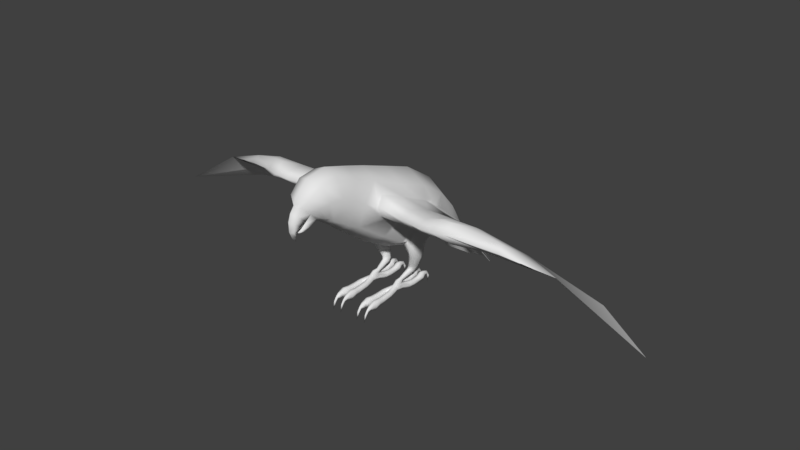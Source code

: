 # Source: Papagaio.blend  (saved by Blender 2.79.0; exported with 4.5.12 LTS)
import bpy
from mathutils import Matrix  # noqa: F401  (used for matrix-valued properties, if any)

bpy.ops.wm.read_factory_settings(use_empty=True)
scene = bpy.context.scene
scene.name = 'Scene'

# ---- collections
col_collection_1 = bpy.data.collections.new('Collection 1'); scene.collection.children.link(col_collection_1)

# ---- world
world_world = bpy.data.worlds.new('World'); scene.world = world_world
world_world.color = (0.05088, 0.05088, 0.05088)
world_world.use_sun_shadow = False
world_world.sun_shadow_jitter_overblur = 0.0
world_world.cycles.sampling_method = 'MANUAL'

# ---- meshes
me_cylinder_006 = bpy.data.meshes.new('Cylinder.006')
me_cylinder_006.from_pydata([(0.2521, 0.2655, 0.3964), (0.2157, 0.2869, 0.3906), (0.231, 0.2971, 0.4661), (0.2896, 0.2977, 0.6222), (0.2727, 0.2758, 0.4572), (0.3432, 0.2657, 0.6065), (0.29, 0.2232, 0.4506), (0.3654, 0.1884, 0.6), (0.2727, 0.1702, 0.4503), (0.3432, 0.1112, 0.6065), (0.231, 0.1478, 0.4563), (0.2896, 0.07916, 0.6222), (0.1892, 0.1692, 0.4652), (0.2359, 0.1112, 0.638), (0.1719, 0.2218, 0.4717), (0.2137, 0.1884, 0.6445), (0.1892, 0.2748, 0.4721), (0.2359, 0.2657, 0.638), (0.2659, 0.2176, 0.4091), (0.2491, 0.1712, 0.4212), (0.2115, 0.1535, 0.4258), (0.1752, 0.1749, 0.42), (0.1614, 0.2228, 0.4073), (0.1782, 0.2692, 0.3952), (0.3274, 0.2892, 0.7633), (0.3833, 0.2456, 0.7769), (0.4064, 0.1395, 0.8072), (0.3833, 0.03318, 0.8364), (0.3274, -0.01118, 0.8474), (0.2271, 0.03243, 0.8134), (0.2181, 0.1552, 0.7527), (0.2715, 0.257, 0.7423), (0.2301, 0.2238, 0.3471), (0.1991, 0.2389, 0.3403), (0.2441, 0.1898, 0.3686), (0.2327, 0.1568, 0.3921), (0.2028, 0.1442, 0.4038), (0.1717, 0.1594, 0.3969), (0.1578, 0.1934, 0.3755), (0.1692, 0.2264, 0.352), (0.171, 0.006795, 0.269), (0.1602, -0.05138, 0.2762), (0.1691, -0.1115, 0.2837), (0.1927, -0.1384, 0.2872), (0.2157, -0.111, 0.2837), (0.2279, -0.05803, 0.2774), (0.1954, 0.02895, 0.2665), (0.219, 0.002094, 0.2699), (0.2041, 0.03829, 0.2968), (0.1875, 0.04473, 0.2891), (0.2103, 0.02381, 0.3141), (0.2027, 0.009763, 0.3307), (0.1856, 0.004384, 0.337), (0.1691, 0.01082, 0.3293), (0.1628, 0.02531, 0.312), (0.1705, 0.03935, 0.2954), (0.2153, 0.01691, 0.2894), (0.1917, 0.03302, 0.2813), (0.2243, -0.0192, 0.3072), (0.2134, -0.05417, 0.3245), (0.189, -0.06751, 0.331), (0.1654, -0.05141, 0.3229), (0.1564, -0.01529, 0.305), (0.1673, 0.01967, 0.2878), (0.2202, -0.4993, 1.865), (1.064e-08, -0.4438, 1.971), (0.0, -0.7351, 2.066), (0.0, -1.089, 2.174), (0.1879, -0.7715, 1.971), (0.1754, -1.078, 2.095), (0.2694, -0.8823, 1.756), (0.2725, -1.08, 1.848), (0.2308, -0.9702, 1.469), (0.1798, -1.134, 1.565), (0.0, -1.02, 1.405), (-2.117e-08, -1.164, 1.513), (0.294, -0.7267, 1.667), (0.219, -0.7674, 1.354), (-2.503e-08, -0.8229, 1.248), (0.3101, -0.1049, 1.703), (1.253e-08, -0.04528, 1.827), (1.015, -0.5479, 1.454), (0.2772, -0.3929, 1.105), (-2.848e-08, -0.4525, 0.9817), (0.3027, 0.3121, 1.539), (-9.802e-09, 0.3712, 1.674), (0.3319, 0.3135, 1.341), (0.3113, -0.1019, 0.9211), (0.0, -0.05517, 0.7457), (0.2274, 0.7765, 1.234), (-1.929e-08, 0.8061, 1.384), (0.3505, 0.5915, 0.9833), (0.2575, 0.4146, 0.7291), (0.0, 0.3553, 0.6191), (0.1558, 1.1, 0.9185), (-4.115e-08, 1.139, 0.9698), (0.2203, 1.005, 0.7946), (0.1558, 0.9111, 0.6706), (-6.041e-08, 0.8721, 0.6193), (0.1572, 1.653, 0.1346), (0.3737, 1.681, -0.07584), (0.1686, 1.982, -0.2688), (0.0, 2.14, -0.3215), (0.1958, 1.973, -0.2509), (0.0, -1.378, 2.128), (0.1729, -1.313, 2.068), (0.2353, -1.243, 1.853), (0.1531, -1.201, 1.616), (-1.966e-08, -1.215, 1.547), (0.0, -1.562, 1.954), (0.1356, -1.495, 1.94), (0.1855, -1.376, 1.806), (0.1354, -1.268, 1.637), (-1.91e-08, -1.249, 1.569), (0.0, -1.59, 1.877), (0.05905, -1.536, 1.845), (0.1025, -1.434, 1.748), (0.07561, -1.317, 1.634), (-1.447e-08, -1.28, 1.562), (4.046e-09, -1.649, 1.802), (0.06659, -1.592, 1.759), (0.08897, -1.518, 1.688), (0.092, -1.474, 1.648), (0.06184, -1.404, 1.57), (-1.463e-08, -1.366, 1.52), (0.05987, -1.529, 1.576), (0.05266, -1.487, 1.541), (-1.759e-08, -1.474, 1.503), (5.574e-10, -1.683, 1.696), (-2.342e-09, -1.675, 1.575), (-3.623e-09, -1.636, 1.487), (-3.773e-09, -1.584, 1.434), (0.05626, -1.634, 1.683), (0.04602, -1.647, 1.58), (0.06961, -1.567, 1.625), (0.05012, -1.6, 1.576), (0.0241, -1.605, 1.506), (0.0, -1.434, 1.748), (0.0, -1.518, 1.688), (0.0, -1.474, 1.648), (0.0, -1.529, 1.576), (0.0, -1.567, 1.625), (0.0, -1.6, 1.576), (0.0, -1.605, 1.506), (0.0, -1.544, 1.514), (0.0, -1.596, 1.543), (0.05987, -1.555, 1.552), (0.1459, 1.323, 0.5379), (0.0, 1.481, 0.5121), (0.2102, 1.168, 0.6233), (0.1709, 1.648, 0.1435), (0.292, 1.425, 0.2737), (0.0, 1.811, 0.09531), (0.0, 0.1578, 0.6855), (0.3841, 0.3572, 1.131), (0.2694, 0.5236, 1.405), (0.0, 0.5846, 1.532), (0.2697, 0.3267, 0.769), (0.3709, 0.4875, 1.049), (0.3665, 0.2511, 1.185), (0.205, 0.1453, 0.7634), (0.2116, 0.04263, 0.8236), (0.2208, 0.2752, 0.7469), (0.324, -0.01411, 0.9124), (0.3177, 0.4654, 1.303), (1.922, -0.4309, 1.464), (0.2999, 0.6052, 1.255), (1.226, -0.55, 1.462), (0.3642, -0.1369, 1.561), (0.3166, -0.5529, 1.567), (0.3584, -0.2423, 1.346), (2.544, -0.2039, 1.286), (0.2872, -0.4385, 1.686), (0.3191, -0.4984, 1.43), (1.905, -0.3217, 1.527), (1.355, -0.6657, 1.601), (1.902, -0.3119, 1.373), (1.383, -0.5342, 1.705), (1.406, -0.5625, 1.457), (0.7359, -0.5048, 1.429), (1.515, -0.3163, 1.347), (1.149, -0.2607, 1.344), (0.7584, -0.241, 1.341), (0.789, 0.2043, 1.299), (1.293, 0.2318, 1.264), (2.007, 0.08833, 1.246), (1.201, -0.7033, 1.597), (1.023, -0.6912, 1.581), (0.7358, -0.6146, 1.561), (1.24, -0.546, 1.706), (1.04, -0.562, 1.654), (0.7502, -0.4873, 1.64), (0.767, -0.1976, 1.547), (1.164, -0.2659, 1.583), (1.536, -0.2963, 1.603), (0.3413, 0.7091, 1.046), (3.6, -0.01759, 0.6198), (0.8, 0.5832, 1.017), (1.384, 0.5742, 0.9404), (2.778, 0.4837, 0.7154), (0.1695, -0.1202, 0.2073), (0.1474, -0.6472, 0.2483), (0.1205, -0.6472, 0.2485), (0.1478, -0.605, 0.1783), (0.1252, -0.6045, 0.1779), (0.1389, -0.1156, 0.2455), (0.1115, -0.6179, 0.2185), (0.1574, -0.6177, 0.2187), (0.1233, -0.5546, 0.1536), (0.1186, -0.5593, 0.2789), (0.1547, -0.5593, 0.2788), (0.1552, -0.5547, 0.1536), (0.1804, -0.5522, 0.2209), (0.09531, -0.552, 0.2207), (0.1219, -0.472, 0.2675), (0.158, -0.4722, 0.2677), (0.1585, -0.476, 0.1739), (0.1224, -0.476, 0.1741), (0.1729, -0.4647, 0.226), (0.1094, -0.4649, 0.2259), (0.1268, -0.3796, 0.2658), (0.163, -0.3796, 0.2658), (0.1634, -0.3753, 0.1838), (0.1273, -0.3756, 0.1842), (0.1811, -0.3739, 0.2245), (0.111, -0.3737, 0.2245), (0.1312, -0.2654, 0.2739), (0.1673, -0.2646, 0.2748), (0.1678, -0.2619, 0.1905), (0.1317, -0.262, 0.191), (0.182, -0.2658, 0.2327), (0.1117, -0.2652, 0.2341), (0.1328, -0.702, 0.2174), (0.1332, -0.6735, 0.175), (0.1185, -0.6844, 0.1992), (0.1503, -0.6842, 0.1994), (0.1328, -0.7366, 0.1656), (0.1332, -0.7059, 0.1401), (0.1213, -0.7168, 0.1577), (0.1476, -0.7167, 0.1579), (0.133, -0.7508, 0.06229), (0.1606, -0.05684, 0.206), (0.1695, 0.007112, 0.1913), (0.1474, 0.3839, 0.2917), (0.1205, 0.384, 0.292), (0.1478, 0.408, 0.2133), (0.1252, 0.4076, 0.2129), (0.1443, -0.05684, 0.2411), (0.1389, 0.005688, 0.2298), (0.1115, 0.3956, 0.2523), (0.1574, 0.3955, 0.2524), (0.1233, 0.3758, 0.1717), (0.1186, 0.3334, 0.2909), (0.1547, 0.3335, 0.2909), (0.1552, 0.3758, 0.1717), (0.1804, 0.3456, 0.2341), (0.09531, 0.3455, 0.234), (0.1219, 0.2763, 0.2555), (0.158, 0.2764, 0.2557), (0.1585, 0.2936, 0.1763), (0.1224, 0.2936, 0.1765), (0.1729, 0.2823, 0.2175), (0.1094, 0.2824, 0.2175), (0.1268, 0.1906, 0.2478), (0.163, 0.1906, 0.2478), (0.1634, 0.1849, 0.167), (0.1273, 0.1852, 0.1674), (0.1811, 0.189, 0.2061), (0.111, 0.1889, 0.2062), (0.1312, 0.1229, 0.2551), (0.1673, 0.1223, 0.2562), (0.1678, 0.1069, 0.1732), (0.1317, 0.1071, 0.1737), (0.182, 0.1146, 0.2156), (0.1117, 0.1143, 0.217), (0.1328, 0.4579, 0.2685), (0.1332, 0.4464, 0.215), (0.1185, 0.4543, 0.2382), (0.1503, 0.4541, 0.2384), (0.1328, 0.5092, 0.1952), (0.1332, 0.4734, 0.1817), (0.1213, 0.4894, 0.1893), (0.1476, 0.4892, 0.1895), (0.133, 0.4707, 0.1057), (0.2153, -0.1202, 0.2073), (0.1924, -0.1472, 0.2081), (0.2374, -0.6472, 0.2483), (0.2644, -0.6472, 0.2485), (0.237, -0.605, 0.1783), (0.2596, -0.6045, 0.1779), (0.2459, -0.1156, 0.2455), (0.1924, -0.1426, 0.2476), (0.2733, -0.6179, 0.2185), (0.2275, -0.6177, 0.2187), (0.2615, -0.5546, 0.1536), (0.2662, -0.5593, 0.2789), (0.2301, -0.5593, 0.2788), (0.2296, -0.5547, 0.1536), (0.2044, -0.5522, 0.2209), (0.2895, -0.552, 0.2207), (0.2629, -0.472, 0.2675), (0.2268, -0.4722, 0.2677), (0.2263, -0.476, 0.1739), (0.2625, -0.476, 0.1741), (0.2119, -0.4647, 0.226), (0.2754, -0.4649, 0.2259), (0.258, -0.3796, 0.2658), (0.2219, -0.3796, 0.2658), (0.2214, -0.3753, 0.1838), (0.2576, -0.3756, 0.1842), (0.2037, -0.3739, 0.2245), (0.2738, -0.3737, 0.2245), (0.2536, -0.2654, 0.2739), (0.2175, -0.2646, 0.2748), (0.217, -0.2619, 0.1905), (0.2532, -0.262, 0.191), (0.2028, -0.2658, 0.2327), (0.2731, -0.2652, 0.2341), (0.252, -0.702, 0.2174), (0.2516, -0.6735, 0.175), (0.2663, -0.6844, 0.1992), (0.2345, -0.6842, 0.1994), (0.252, -0.7366, 0.1656), (0.2516, -0.7059, 0.1401), (0.2636, -0.7168, 0.1577), (0.2372, -0.7167, 0.1579), (0.2518, -0.7508, 0.06229), (0.1924, -0.05684, 0.206), (0.2242, -0.05684, 0.206), (0.2153, 0.007112, 0.1913), (0.1924, 0.03415, 0.1899), (0.2374, 0.3839, 0.2917), (0.2644, 0.384, 0.292), (0.237, 0.408, 0.2133), (0.2596, 0.4076, 0.2129), (0.2417, -0.05863, 0.2334), (0.2459, 0.005688, 0.2298), (0.1924, 0.03273, 0.2297), (0.2733, 0.3956, 0.2523), (0.2275, 0.3955, 0.2524), (0.2615, 0.3758, 0.1717), (0.2662, 0.3334, 0.2909), (0.2301, 0.3335, 0.2909), (0.2296, 0.3758, 0.1717), (0.2044, 0.3456, 0.2341), (0.2895, 0.3455, 0.234), (0.2629, 0.2763, 0.2555), (0.2268, 0.2764, 0.2557), (0.2263, 0.2936, 0.1763), (0.2625, 0.2936, 0.1765), (0.2119, 0.2823, 0.2175), (0.2754, 0.2824, 0.2175), (0.258, 0.1906, 0.2478), (0.2219, 0.1906, 0.2478), (0.2214, 0.1849, 0.167), (0.2576, 0.1852, 0.1674), (0.2037, 0.189, 0.2061), (0.2738, 0.1889, 0.2062), (0.2536, 0.1229, 0.2551), (0.2175, 0.1223, 0.2562), (0.217, 0.1069, 0.1732), (0.2532, 0.1071, 0.1737), (0.2028, 0.1146, 0.2156), (0.2731, 0.1143, 0.217), (0.252, 0.4579, 0.2685), (0.2516, 0.4464, 0.215), (0.2663, 0.4543, 0.2382), (0.2345, 0.4541, 0.2384), (0.252, 0.5092, 0.1952), (0.2516, 0.4734, 0.1817), (0.2636, 0.4894, 0.1893), (0.2372, 0.4892, 0.1895), (0.2518, 0.4707, 0.1057)], [], [(15, 13, 29, 30), (12, 14, 22, 21), (2, 3, 5, 4), (5, 3, 24, 25), (4, 6, 18, 0), (4, 5, 7, 6), (13, 11, 28, 29), (2, 4, 0, 1), (6, 7, 9, 8), (3, 17, 31, 24), (10, 12, 21, 20), (8, 9, 11, 10), (11, 9, 27, 28), (8, 10, 20, 19), (10, 11, 13, 12), (24, 31, 162, 157), (14, 16, 23, 22), (12, 13, 15, 14), (17, 15, 30, 31), (18, 19, 35, 34), (14, 15, 17, 16), (7, 5, 25, 26), (16, 2, 1, 23), (16, 17, 3, 2), (6, 8, 19, 18), (9, 7, 26, 27), (37, 53, 52, 36), (23, 1, 33, 39), (21, 22, 38, 37), (0, 18, 34, 32), (22, 23, 39, 38), (20, 21, 37, 36), (1, 0, 32, 33), (19, 20, 36, 35), (60, 61, 42, 43), (39, 55, 54, 38), (34, 50, 48, 32), (36, 52, 51, 35), (38, 54, 53, 37), (32, 48, 49, 33), (35, 51, 50, 34), (52, 53, 61, 60), (56, 58, 45, 47), (61, 62, 41, 42), (58, 59, 44, 45), (62, 63, 40, 41), (59, 60, 43, 44), (63, 57, 46, 40), (57, 56, 47, 46), (54, 55, 63, 62), (48, 50, 58, 56), (51, 52, 60, 59), (53, 54, 62, 61), (55, 49, 57, 63), (49, 48, 56, 57), (50, 51, 59, 58), (33, 49, 55, 39), (66, 67, 69, 68), (70, 72, 77, 76), (68, 69, 71, 70), (77, 78, 83, 82), (70, 71, 73, 72), (65, 64, 79, 80), (72, 73, 75, 74), (68, 70, 76, 64), (79, 168, 86, 84), (66, 68, 64, 65), (76, 77, 173, 169), (72, 74, 78, 77), (64, 172, 168, 79), (82, 83, 88, 87), (80, 79, 84, 85), (174, 177, 175, 165), (90, 89, 94, 95), (155, 164, 166, 89), (156, 155, 89, 90), (97, 147, 149, 96), (91, 92, 97, 96), (89, 91, 96, 94), (92, 93, 98, 97), (152, 150, 103, 102), (96, 149, 147, 94), (94, 147, 148, 95), (71, 69, 105, 106), (69, 67, 104, 105), (73, 71, 106, 107), (75, 73, 107, 108), (110, 109, 114, 115), (108, 107, 112, 113), (106, 105, 110, 111), (107, 106, 111, 112), (105, 104, 109, 110), (113, 112, 117, 118), (111, 110, 115, 116), (112, 111, 116, 117), (115, 114, 119, 120), (116, 115, 120, 121), (117, 116, 122, 123), (118, 117, 123, 124), (124, 123, 126, 127), (125, 126, 123, 122), (121, 120, 132, 134), (133, 135, 134, 132), (120, 119, 128, 132), (129, 133, 132, 128), (129, 130, 136, 133), (130, 131, 136), (133, 136, 135), (121, 134, 141, 138), (135, 136, 143, 142), (134, 135, 142, 141), (125, 122, 139, 140), (122, 116, 137, 139), (116, 121, 138, 137), (126, 125, 146), (126, 146, 144, 127), (145, 144, 146), (125, 140, 145, 146), (148, 147, 150, 152), (147, 149, 151, 99), (99, 151, 100, 101), (98, 148, 147, 97), (85, 84, 155, 156), (84, 86, 164, 155), (87, 88, 161, 163), (160, 161, 88, 153), (157, 162, 93, 92), (93, 162, 160, 153), (158, 157, 92, 91), (86, 87, 163, 159), (89, 166, 158, 91), (171, 174, 165), (166, 164, 154, 158), (164, 86, 159, 154), (158, 157, 162, 160, 161, 163, 159, 154), (30, 29, 161, 160), (28, 27, 159, 163), (26, 25, 158, 154), (31, 30, 160, 162), (29, 28, 163, 161), (27, 26, 154, 159), (25, 24, 157, 158), (186, 167, 178, 175), (175, 178, 176, 165), (86, 170, 82, 87), (167, 180, 176, 178), (169, 172, 64, 76), (180, 185, 171, 176), (170, 173, 77, 82), (189, 186, 175, 177), (185, 194, 174, 171), (194, 189, 177, 174), (168, 172, 191, 192), (192, 191, 190, 193), (193, 190, 189, 194), (86, 168, 192, 183), (183, 192, 193, 184), (184, 193, 194, 185), (172, 169, 188, 191), (191, 188, 187, 190), (190, 187, 186, 189), (170, 86, 183, 182), (182, 183, 184, 181), (181, 184, 185, 180), (173, 170, 182, 179), (179, 182, 181, 81), (81, 181, 180, 167), (169, 173, 179, 188), (188, 179, 81, 187), (187, 81, 167, 186), (176, 171, 165), (185, 171, 196, 199), (184, 185, 199, 198), (86, 183, 197, 195), (184, 198, 197, 183), (213, 208, 204, 206), (205, 247, 241, 200), (206, 204, 233, 234), (210, 209, 202, 201), (212, 210, 201, 207), (208, 211, 203, 204), (211, 212, 207, 203), (202, 206, 234, 232), (42, 41, 247, 205), (209, 213, 206, 202), (214, 219, 213, 209), (216, 218, 212, 211), (217, 216, 211, 208), (218, 215, 210, 212), (215, 214, 209, 210), (219, 217, 208, 213), (225, 223, 217, 219), (221, 220, 214, 215), (224, 221, 215, 218), (223, 222, 216, 217), (222, 224, 218, 216), (220, 225, 219, 214), (226, 231, 225, 220), (228, 230, 224, 222), (229, 228, 222, 223), (230, 227, 221, 224), (227, 226, 220, 221), (231, 229, 223, 225), (205, 200, 229, 231), (43, 42, 226, 227), (291, 43, 227, 230), (200, 285, 228, 229), (285, 291, 230, 228), (42, 205, 231, 226), (235, 232, 236, 239), (233, 235, 239, 237), (204, 203, 233), (201, 202, 232), (203, 207, 235, 233), (207, 201, 232, 235), (238, 237, 240), (236, 238, 240), (232, 234, 238, 236), (234, 233, 237, 238), (237, 239, 240), (239, 236, 240), (256, 249, 246, 251), (248, 242, 241, 247), (249, 277, 276, 246), (253, 243, 244, 252), (255, 250, 243, 253), (251, 246, 245, 254), (254, 245, 250, 255), (244, 275, 277, 249), (40, 248, 247, 41), (252, 244, 249, 256), (257, 252, 256, 262), (259, 254, 255, 261), (260, 251, 254, 259), (261, 255, 253, 258), (258, 253, 252, 257), (262, 256, 251, 260), (268, 262, 260, 266), (264, 258, 257, 263), (267, 261, 258, 264), (266, 260, 259, 265), (265, 259, 261, 267), (263, 257, 262, 268), (269, 263, 268, 274), (271, 265, 267, 273), (272, 266, 265, 271), (273, 267, 264, 270), (270, 264, 263, 269), (274, 268, 266, 272), (248, 274, 272, 242), (46, 270, 269, 40), (337, 273, 270, 46), (242, 272, 271, 330), (330, 271, 273, 337), (40, 269, 274, 248), (278, 282, 279, 275), (276, 280, 282, 278), (246, 276, 245), (243, 275, 244), (245, 276, 278, 250), (250, 278, 275, 243), (281, 283, 280), (279, 283, 281), (275, 279, 281, 277), (277, 281, 280, 276), (280, 283, 282), (282, 283, 279), (299, 292, 289, 294), (290, 284, 328, 335), (292, 320, 319, 289), (296, 286, 287, 295), (298, 293, 286, 296), (294, 289, 288, 297), (297, 288, 293, 298), (287, 318, 320, 292), (44, 290, 335, 45), (295, 287, 292, 299), (300, 295, 299, 305), (302, 297, 298, 304), (303, 294, 297, 302), (304, 298, 296, 301), (301, 296, 295, 300), (305, 299, 294, 303), (311, 305, 303, 309), (307, 301, 300, 306), (310, 304, 301, 307), (309, 303, 302, 308), (308, 302, 304, 310), (306, 300, 305, 311), (312, 306, 311, 317), (314, 308, 310, 316), (315, 309, 308, 314), (316, 310, 307, 313), (313, 307, 306, 312), (317, 311, 309, 315), (290, 317, 315, 284), (43, 313, 312, 44), (291, 316, 313, 43), (284, 315, 314, 285), (285, 314, 316, 291), (44, 312, 317, 290), (321, 325, 322, 318), (319, 323, 325, 321), (289, 319, 288), (286, 318, 287), (288, 319, 321, 293), (293, 321, 318, 286), (324, 326, 323), (322, 326, 324), (318, 322, 324, 320), (320, 324, 323, 319), (323, 326, 325), (325, 326, 322), (345, 340, 334, 338), (336, 335, 328, 329), (338, 334, 365, 366), (342, 341, 332, 331), (344, 342, 331, 339), (340, 343, 333, 334), (343, 344, 339, 333), (332, 338, 366, 364), (47, 45, 335, 336), (341, 345, 338, 332), (346, 351, 345, 341), (348, 350, 344, 343), (349, 348, 343, 340), (350, 347, 342, 344), (347, 346, 341, 342), (351, 349, 340, 345), (357, 355, 349, 351), (353, 352, 346, 347), (356, 353, 347, 350), (355, 354, 348, 349), (354, 356, 350, 348), (352, 357, 351, 346), (358, 363, 357, 352), (360, 362, 356, 354), (361, 360, 354, 355), (362, 359, 353, 356), (359, 358, 352, 353), (363, 361, 355, 357), (336, 329, 361, 363), (46, 47, 358, 359), (337, 46, 359, 362), (329, 330, 360, 361), (330, 337, 362, 360), (47, 336, 363, 358), (367, 364, 368, 371), (365, 367, 371, 369), (334, 333, 365), (331, 332, 364), (333, 339, 367, 365), (339, 331, 364, 367), (370, 369, 372), (368, 370, 372), (364, 366, 370, 368), (366, 365, 369, 370), (369, 371, 372), (371, 368, 372), (327, 330, 329, 328), (285, 327, 328, 284), (241, 242, 330, 327), (200, 241, 327, 285)])
me_cylinder_006.polygons.foreach_set('use_smooth', [True] * 363)
me_cylinder_006.use_remesh_preserve_volume = False
me_cylinder_006.use_remesh_preserve_attributes = False
me_cylinder_006.use_mirror_vertex_groups = False
me_cylinder_006.update()

# ---- objects
ob_papagaio = bpy.data.objects.new('papagaio', me_cylinder_006)

# ---- transforms, parenting, visibility, modifiers, constraints
ob_papagaio.location = (0.0, 0.0, 0.0)
ob_papagaio.scale = (0.08165, 0.08165, 0.08165)
ob_papagaio.lineart.crease_threshold = 0.0
_m = ob_papagaio.modifiers.new('Mirror', 'MIRROR')

# ---- collection membership
col_collection_1.objects.link(ob_papagaio)

# ---- scene / render settings (as saved in the file)
scene.frame_start = 1; scene.frame_end = 250; scene.frame_set(2)
scene.render.engine = 'BLENDER_EEVEE_NEXT'
scene.render.resolution_percentage = 50
scene.render.dither_intensity = 0.0
scene.cycles.use_denoising = False
scene.cycles.samples = 128
scene.cycles.sampling_pattern = 'TABULATED_SOBOL'
scene.cycles.use_adaptive_sampling = False
scene.cycles.use_light_tree = False
scene.cycles.blur_glossy = 0.0
scene.cycles.sample_clamp_indirect = 0.0
scene.view_settings.view_transform = 'Standard'
bpy.context.view_layer.update()

# ---- added for rendering (the .blend has no active camera and no usable light): camera, sun
cam_auto = bpy.data.cameras.new('AutoCamera')
cam_auto.lens = 50.0
cam_auto.sensor_width = 36.0
cam_auto.clip_end = 1000.0
ob_auto_camera = bpy.data.objects.new('AutoCamera', cam_auto)
scene.collection.objects.link(ob_auto_camera)
ob_auto_camera.location = (0.64412, -0.754283, 0.590909)
ob_auto_camera.rotation_euler = (1.09748, -7.21219e-08, 0.694738)
scene.camera = ob_auto_camera
light_auto_sun = bpy.data.lights.new('AutoSun', 'SUN')
light_auto_sun.energy = 3.0
light_auto_sun.angle = 0.0523599
ob_auto_sun = bpy.data.objects.new('AutoSun', light_auto_sun)
scene.collection.objects.link(ob_auto_sun)
ob_auto_sun.rotation_euler = (0.872665, 0.174533, 0.523599)
bpy.context.view_layer.update()
